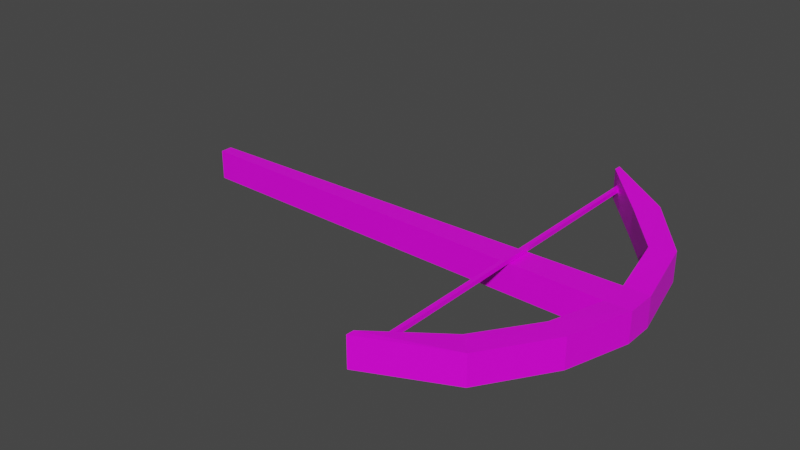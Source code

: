 # Source: Crossbow.blend  (saved by Blender 2.81.16; exported with 4.5.12 LTS)
import bpy
from mathutils import Matrix  # noqa: F401  (used for matrix-valued properties, if any)

bpy.ops.wm.read_factory_settings(use_empty=True)
scene = bpy.context.scene
scene.name = 'Scene'

# ---- collections
col_collection = bpy.data.collections.new('Collection'); scene.collection.children.link(col_collection)

# ---- images (referenced by path relative to the original .blend; pixels are not part of the script)
import os
ASSET_DIR = os.environ.get("B2B_ASSET_DIR", "")  # directory of the original .blend (textures are referenced by path, not embedded)
HERE = os.path.dirname(os.path.abspath(__file__))  # packed textures are extracted next to this script under _unpacked/

def load_image(name, relpath, width, height, colorspace="sRGB"):
    """Load a texture the original file referenced (path relative to the .blend, or extracted next to this script)."""
    p = next((c for c in (os.path.join(HERE, relpath), os.path.join(ASSET_DIR, relpath)) if relpath and os.path.exists(c)), "")
    if p:
        img = bpy.data.images.load(p, check_existing=True)
        img.name = name
    else:  # same state as the original file: an image datablock whose file is absent (Cycles renders it pink)
        img = bpy.data.images.new(name, width, height)
        img.source = "FILE"
        img.filepath = "//" + (relpath or name)
    img.colorspace_settings.name = colorspace
    return img
img_colorpalette_png_001 = load_image('ColorPalette.png.001', 'ColorPalette.png', 1024, 1024, 'sRGB')

# ---- materials (node trees are filled in below, after node groups)
mat_material = bpy.data.materials.new('Material')
mat_material.alpha_threshold = 0.0
mat_material.use_transparent_shadow = False
mat_material.line_color = (0.0, 0.0, 0.0, 1.0)

# ---- material node trees
mat_material.use_nodes = True; mat_material.node_tree.nodes.clear()
_N = mat_material.node_tree.nodes; _L = mat_material.node_tree.links
n0 = _N.new('ShaderNodeOutputMaterial'); n0.name = 'Material Output'; n0.location = (300, 300)
n1 = _N.new('ShaderNodeBsdfPrincipled'); n1.name = 'Principled BSDF'; n1.location = (10, 300)
n1.distribution = 'GGX'
n1.subsurface_method = 'BURLEY'
n1.inputs[2].default_value = 0.4
n1.inputs[3].default_value = 1.45
n1.inputs[27].default_value = (0.0, 0.0, 0.0, 1.0)
n1.inputs[28].default_value = 1.0
n2 = _N.new('ShaderNodeTexImage'); n2.name = 'Image Texture.001'; n2.location = (-403, 228)
n2.image = img_colorpalette_png_001
_L.new(n1.outputs[0], n0.inputs[0])
_L.new(n2.outputs[0], n1.inputs[0])
n0.is_active_output = True

# ---- world
world_world = bpy.data.worlds.new('World'); scene.world = world_world
world_world.use_nodes = True; world_world.node_tree.nodes.clear()
_N = world_world.node_tree.nodes; _L = world_world.node_tree.links
n0 = _N.new('ShaderNodeOutputWorld'); n0.name = 'World Output'; n0.location = (300, 300)
n1 = _N.new('ShaderNodeBackground'); n1.name = 'Background'; n1.location = (10, 300)
n1.inputs[0].default_value = (0.05088, 0.05088, 0.05088, 1.0)
_L.new(n1.outputs[0], n0.inputs[0])
n0.is_active_output = True
world_world.color = (0.05088, 0.05088, 0.05088)
world_world.use_sun_shadow = False
world_world.sun_shadow_jitter_overblur = 0.0

# ---- meshes
me_cube = bpy.data.meshes.new('Cube')
me_cube.from_pydata([(0.02638, 1.719, -0.2421), (0.02638, 1.719, -0.0402), (-0.03442, -1.493, -0.2421), (-0.03442, -1.493, -0.0402), (0.1067, 1.719, -0.2421), (0.1067, 1.719, -0.0402), (0.1675, -1.493, -0.2421), (0.1675, -1.493, -0.0402), (-0.03442, -1.324, -0.2421), (0.1675, -1.324, -0.2421), (-0.03442, -1.324, -0.0402), (0.1675, -1.324, -0.0402), (-0.8258, -0.986, -0.2008), (-0.947, -1.104, -0.2008), (-0.947, -1.104, 0.001114), (-0.8258, -0.986, 0.001114), (-1.239, -0.6326, -0.1191), (-1.29, -0.6302, -0.1191), (-1.29, -0.6302, 0.08278), (-1.239, -0.6326, 0.08278), (1.037, -1.077, 0.02716), (1.037, -1.077, -0.1748), (0.9117, -0.9632, 0.02716), (0.9117, -0.9632, -0.1748), (1.308, -0.6371, 0.076), (1.308, -0.6371, -0.1259), (1.257, -0.6365, 0.076), (1.257, -0.6365, -0.1259), (1.24, -0.7116, -0.01069), (1.24, -0.7116, -0.03922), (1.24, -0.6831, -0.01069), (1.24, -0.6831, -0.03922), (-1.194, -0.7116, -0.003919), (-1.194, -0.7116, -0.03245), (-1.194, -0.6831, -0.003919), (-1.194, -0.6831, -0.03245), (0.5935, -1.242, -0.2084), (0.6485, -1.392, -0.2084), (0.6485, -1.392, -0.006516), (0.5935, -1.242, -0.006516), (-0.4248, -1.228, -0.2215), (-0.4248, -1.228, -0.01954), (-0.4847, -1.378, -0.2215), (-0.4847, -1.378, -0.01954)], [], [(11, 10, 3, 7), (8, 9, 6, 2), (41, 40, 12, 15), (5, 4, 0, 1), (11, 9, 4, 5), (3, 2, 6, 7), (37, 36, 23, 21), (1, 0, 8, 10), (0, 4, 9, 8), (5, 1, 10, 11), (14, 15, 19, 18), (40, 42, 13, 12), (42, 43, 14, 13), (43, 41, 15, 14), (19, 16, 17, 18), (12, 13, 17, 16), (15, 12, 16, 19), (13, 14, 18, 17), (23, 22, 26, 27), (39, 38, 20, 22), (38, 37, 21, 20), (36, 39, 22, 23), (24, 25, 27, 26), (22, 20, 24, 26), (21, 23, 27, 25), (20, 21, 25, 24), (28, 29, 31, 30), (30, 31, 35, 34), (34, 35, 33, 32), (32, 33, 29, 28), (30, 34, 32, 28), (35, 31, 29, 33), (9, 11, 39, 36), (7, 6, 37, 38), (11, 7, 38, 39), (6, 9, 36, 37), (3, 10, 41, 43), (2, 3, 43, 42), (8, 2, 42, 40), (10, 8, 40, 41)])
_uv = me_cube.uv_layers.new(name='UVMap')
_uv.uv.foreach_set('vector', [0.5694, 0.8497, 0.5694, 0.8497, 0.5694, 0.8497, 0.5694, 0.8497, 0.5694, 0.8497, 0.5694, 0.8497, 0.5694, 0.8497, 0.5694, 0.8497, 0.6315, 0.8398, 0.6315, 0.8398, 0.6315, 0.8398, 0.6315, 0.8398, 0.7555, 0.5422, 0.7555, 0.5422, 0.7555, 0.5422, 0.7555, 0.5422, 0.7555, 0.5422, 0.7555, 0.5422, 0.7555, 0.5422, 0.7555, 0.5422, 0.5694, 0.8497, 0.5694, 0.8497, 0.5694, 0.8497, 0.5694, 0.8497, 0.6315, 0.8398, 0.6315, 0.8398, 0.6315, 0.8398, 0.6315, 0.8398, 0.7555, 0.5422, 0.7555, 0.5422, 0.7555, 0.5422, 0.7555, 0.5422, 0.7555, 0.5422, 0.7555, 0.5422, 0.7555, 0.5422, 0.7555, 0.5422, 0.7555, 0.5422, 0.7555, 0.5422, 0.7555, 0.5422, 0.7555, 0.5422, 0.6315, 0.8398, 0.6315, 0.8398, 0.6315, 0.8398, 0.6315, 0.8398, 0.6315, 0.8398, 0.6315, 0.8398, 0.6315, 0.8398, 0.6315, 0.8398, 0.6315, 0.8398, 0.6315, 0.8398, 0.6315, 0.8398, 0.6315, 0.8398, 0.6315, 0.8398, 0.6315, 0.8398, 0.6315, 0.8398, 0.6315, 0.8398, 0.6315, 0.8398, 0.6315, 0.8398, 0.6315, 0.8398, 0.6315, 0.8398, 0.6315, 0.8398, 0.6315, 0.8398, 0.6315, 0.8398, 0.6315, 0.8398, 0.6315, 0.8398, 0.6315, 0.8398, 0.6315, 0.8398, 0.6315, 0.8398, 0.6315, 0.8398, 0.6315, 0.8398, 0.6315, 0.8398, 0.6315, 0.8398, 0.6315, 0.8398, 0.6315, 0.8398, 0.6315, 0.8398, 0.6315, 0.8398, 0.6315, 0.8398, 0.6315, 0.8398, 0.6315, 0.8398, 0.6315, 0.8398, 0.6315, 0.8398, 0.6315, 0.8398, 0.6315, 0.8398, 0.6315, 0.8398, 0.6315, 0.8398, 0.6315, 0.8398, 0.6315, 0.8398, 0.6315, 0.8398, 0.6315, 0.8398, 0.6315, 0.8398, 0.6315, 0.8398, 0.6315, 0.8398, 0.6315, 0.8398, 0.6315, 0.8398, 0.6315, 0.8398, 0.6315, 0.8398, 0.6315, 0.8398, 0.6315, 0.8398, 0.6315, 0.8398, 0.6315, 0.8398, 0.6315, 0.8398, 0.6315, 0.8398, 0.6315, 0.8398, 0.6315, 0.8398, 0.5595, 0.562, 0.5595, 0.562, 0.5595, 0.562, 0.5595, 0.562, 0.5595, 0.562, 0.5595, 0.562, 0.5595, 0.562, 0.5595, 0.562, 0.5595, 0.562, 0.5595, 0.562, 0.5595, 0.562, 0.5595, 0.562, 0.5595, 0.562, 0.5595, 0.562, 0.5595, 0.562, 0.5595, 0.562, 0.5595, 0.562, 0.5595, 0.562, 0.5595, 0.562, 0.5595, 0.562, 0.5595, 0.562, 0.5595, 0.562, 0.5595, 0.562, 0.5595, 0.562, 0.6315, 0.8398, 0.6315, 0.8398, 0.6315, 0.8398, 0.6315, 0.8398, 0.6315, 0.8398, 0.6315, 0.8398, 0.6315, 0.8398, 0.6315, 0.8398, 0.6315, 0.8398, 0.6315, 0.8398, 0.6315, 0.8398, 0.6315, 0.8398, 0.6315, 0.8398, 0.6315, 0.8398, 0.6315, 0.8398, 0.6315, 0.8398, 0.6315, 0.8398, 0.6315, 0.8398, 0.6315, 0.8398, 0.6315, 0.8398, 0.6315, 0.8398, 0.6315, 0.8398, 0.6315, 0.8398, 0.6315, 0.8398, 0.6315, 0.8398, 0.6315, 0.8398, 0.6315, 0.8398, 0.6315, 0.8398, 0.6315, 0.8398, 0.6315, 0.8398, 0.6315, 0.8398, 0.6315, 0.8398])
me_cube.materials.append(mat_material)
me_cube.use_remesh_preserve_volume = False
me_cube.use_remesh_preserve_attributes = False
me_cube.use_mirror_vertex_groups = False
me_cube.update()

# ---- objects
ob_cube = bpy.data.objects.new('Cube', me_cube)

# ---- transforms, parenting, visibility, modifiers, constraints
ob_cube.location = (-0.0005073, -0.008625, 0.01492)
ob_cube.rotation_euler = (-5.634e-08, -5.886e-08, 1.572)
ob_cube.scale = (0.1431, 0.1431, 0.1431)
ob_cube.lock_rotations_4d = False
ob_cube.empty_display_type = 'ARROWS'
ob_cube.lineart.crease_threshold = 0.0

# ---- collection membership
col_collection.objects.link(ob_cube)

# ---- scene / render settings (as saved in the file)
scene.frame_start = 1; scene.frame_end = 250; scene.frame_set(226)
scene.render.engine = 'BLENDER_EEVEE_NEXT'
scene.cycles.use_denoising = False
scene.cycles.samples = 128
scene.cycles.sampling_pattern = 'TABULATED_SOBOL'
scene.cycles.use_adaptive_sampling = False
scene.cycles.use_light_tree = False
scene.view_settings.view_transform = 'Filmic'
bpy.context.view_layer.update()

# ---- added for rendering (the .blend has no active camera and no usable light): camera, sun
cam_auto = bpy.data.cameras.new('AutoCamera')
cam_auto.lens = 50.0
cam_auto.sensor_width = 36.0
cam_auto.clip_end = 1000.0
ob_auto_camera = bpy.data.objects.new('AutoCamera', cam_auto)
scene.collection.objects.link(ob_auto_camera)
ob_auto_camera.location = (0.532454, -0.666317, 0.44282)
ob_auto_camera.rotation_euler = (1.09748, -7.21219e-08, 0.694738)
scene.camera = ob_auto_camera
light_auto_sun = bpy.data.lights.new('AutoSun', 'SUN')
light_auto_sun.energy = 3.0
light_auto_sun.angle = 0.0523599
ob_auto_sun = bpy.data.objects.new('AutoSun', light_auto_sun)
scene.collection.objects.link(ob_auto_sun)
ob_auto_sun.rotation_euler = (0.872665, 0.174533, 0.523599)
bpy.context.view_layer.update()
